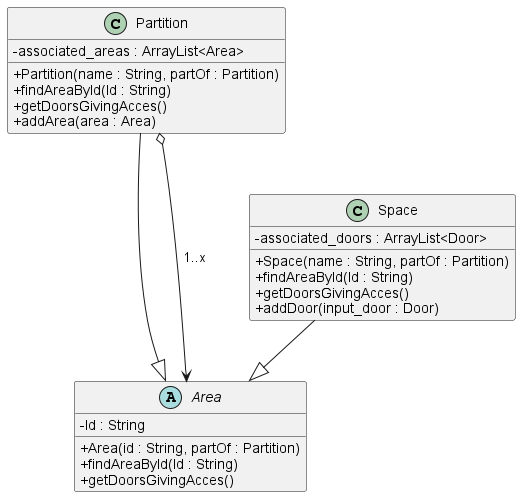

The diagram above was rendered by PlantUML. Its source (embedded in the PNG):
@startuml
'https://plantuml.com/class-diagram
skinparam classAttributeIconSize 0

abstract Area {
- Id : String
+ Area(id : String, partOf : Partition)
+ findAreaById(Id : String)
+ getDoorsGivingAcces()
}

class Partition {
- associated_areas : ArrayList<Area>
+ Partition(name : String, partOf : Partition)
+ findAreaById(Id : String)
+ getDoorsGivingAcces()
+ addArea(area : Area)
}

class Space {
- associated_doors : ArrayList<Door>
+ Space(name : String, partOf : Partition)
+ findAreaById(Id : String)
+ getDoorsGivingAcces()
+ addDoor(input_door : Door)
}

Partition --|> Area
Space --|> Area
Partition o---> Area : 1..x
@enduml